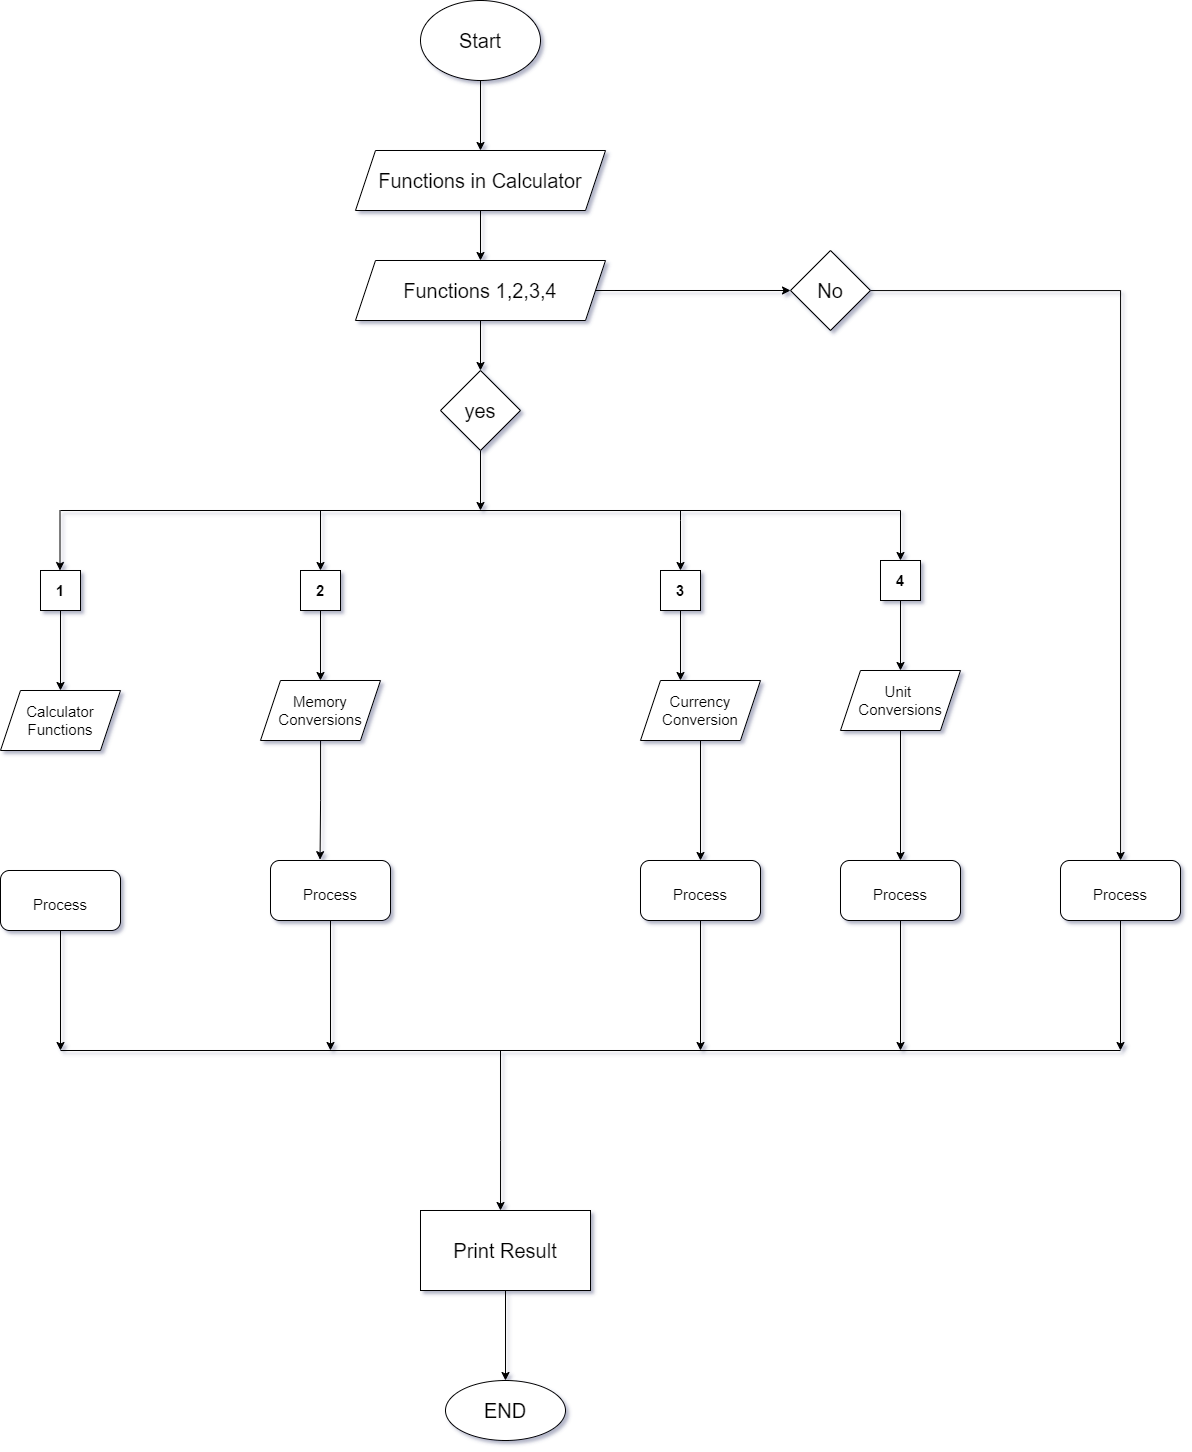

The diagram above was exported from draw.io. Its source (the exported page's mxGraphModel, read from the mxfile embedded in the PNG):
<mxGraphModel dx="2553" dy="2373" grid="1" gridSize="10" guides="1" tooltips="1" connect="1" arrows="1" fold="1" page="1" pageScale="1" pageWidth="1169" pageHeight="827" background="#FFFFFF" math="0" shadow="1">
  <root>
    <mxCell id="WIyWlLk6GJQsqaUBKTNV-0" />
    <mxCell id="WIyWlLk6GJQsqaUBKTNV-1" parent="WIyWlLk6GJQsqaUBKTNV-0" />
    <mxCell id="r_fW3Jr_s3rv04lr4nbv-2" value="&lt;font style=&quot;font-size: 20px&quot;&gt;Start&lt;/font&gt;" style="ellipse;whiteSpace=wrap;html=1;" parent="WIyWlLk6GJQsqaUBKTNV-1" vertex="1">
      <mxGeometry x="320" y="-1110" width="120" height="80" as="geometry" />
    </mxCell>
    <mxCell id="r_fW3Jr_s3rv04lr4nbv-4" value="" style="endArrow=classic;html=1;rounded=0;fontSize=20;exitX=0.5;exitY=1;exitDx=0;exitDy=0;" parent="WIyWlLk6GJQsqaUBKTNV-1" source="r_fW3Jr_s3rv04lr4nbv-2" edge="1">
      <mxGeometry width="50" height="50" relative="1" as="geometry">
        <mxPoint x="389" y="-770" as="sourcePoint" />
        <mxPoint x="380" y="-960" as="targetPoint" />
      </mxGeometry>
    </mxCell>
    <mxCell id="r_fW3Jr_s3rv04lr4nbv-5" value="Functions in Calculator" style="shape=parallelogram;perimeter=parallelogramPerimeter;whiteSpace=wrap;html=1;fixedSize=1;fontSize=20;" parent="WIyWlLk6GJQsqaUBKTNV-1" vertex="1">
      <mxGeometry x="255" y="-960" width="250" height="60" as="geometry" />
    </mxCell>
    <mxCell id="r_fW3Jr_s3rv04lr4nbv-6" value="" style="endArrow=classic;html=1;rounded=0;fontSize=20;exitX=0.5;exitY=1;exitDx=0;exitDy=0;" parent="WIyWlLk6GJQsqaUBKTNV-1" source="r_fW3Jr_s3rv04lr4nbv-5" edge="1">
      <mxGeometry width="50" height="50" relative="1" as="geometry">
        <mxPoint x="390" y="-810" as="sourcePoint" />
        <mxPoint x="380" y="-850" as="targetPoint" />
      </mxGeometry>
    </mxCell>
    <mxCell id="r_fW3Jr_s3rv04lr4nbv-15" style="edgeStyle=orthogonalEdgeStyle;rounded=0;orthogonalLoop=1;jettySize=auto;html=1;fontSize=20;" parent="WIyWlLk6GJQsqaUBKTNV-1" source="r_fW3Jr_s3rv04lr4nbv-7" edge="1">
      <mxGeometry relative="1" as="geometry">
        <mxPoint x="380" y="-600" as="targetPoint" />
      </mxGeometry>
    </mxCell>
    <mxCell id="r_fW3Jr_s3rv04lr4nbv-7" value="yes" style="rhombus;whiteSpace=wrap;html=1;fontSize=20;" parent="WIyWlLk6GJQsqaUBKTNV-1" vertex="1">
      <mxGeometry x="340" y="-740" width="80" height="80" as="geometry" />
    </mxCell>
    <mxCell id="r_fW3Jr_s3rv04lr4nbv-10" value="" style="endArrow=none;html=1;rounded=0;fontSize=20;" parent="WIyWlLk6GJQsqaUBKTNV-1" edge="1">
      <mxGeometry width="50" height="50" relative="1" as="geometry">
        <mxPoint x="-40" y="-600" as="sourcePoint" />
        <mxPoint x="800" y="-600" as="targetPoint" />
      </mxGeometry>
    </mxCell>
    <mxCell id="r_fW3Jr_s3rv04lr4nbv-14" style="edgeStyle=orthogonalEdgeStyle;rounded=0;orthogonalLoop=1;jettySize=auto;html=1;fontSize=20;" parent="WIyWlLk6GJQsqaUBKTNV-1" source="r_fW3Jr_s3rv04lr4nbv-11" target="r_fW3Jr_s3rv04lr4nbv-7" edge="1">
      <mxGeometry relative="1" as="geometry" />
    </mxCell>
    <mxCell id="r_fW3Jr_s3rv04lr4nbv-18" style="edgeStyle=orthogonalEdgeStyle;rounded=0;orthogonalLoop=1;jettySize=auto;html=1;fontSize=20;" parent="WIyWlLk6GJQsqaUBKTNV-1" source="r_fW3Jr_s3rv04lr4nbv-11" edge="1">
      <mxGeometry relative="1" as="geometry">
        <mxPoint x="690" y="-820" as="targetPoint" />
      </mxGeometry>
    </mxCell>
    <mxCell id="r_fW3Jr_s3rv04lr4nbv-11" value="Functions 1,2,3,4" style="shape=parallelogram;perimeter=parallelogramPerimeter;whiteSpace=wrap;html=1;fixedSize=1;fontSize=20;" parent="WIyWlLk6GJQsqaUBKTNV-1" vertex="1">
      <mxGeometry x="255" y="-850" width="250" height="60" as="geometry" />
    </mxCell>
    <mxCell id="Ip8X92b3FJDTVLq7OkSO-252" style="edgeStyle=orthogonalEdgeStyle;rounded=0;orthogonalLoop=1;jettySize=auto;html=1;fontSize=20;" parent="WIyWlLk6GJQsqaUBKTNV-1" source="r_fW3Jr_s3rv04lr4nbv-19" target="Ip8X92b3FJDTVLq7OkSO-218" edge="1">
      <mxGeometry relative="1" as="geometry" />
    </mxCell>
    <mxCell id="r_fW3Jr_s3rv04lr4nbv-19" value="No" style="rhombus;whiteSpace=wrap;html=1;fontSize=20;" parent="WIyWlLk6GJQsqaUBKTNV-1" vertex="1">
      <mxGeometry x="690" y="-860" width="80" height="80" as="geometry" />
    </mxCell>
    <mxCell id="r_fW3Jr_s3rv04lr4nbv-20" value="" style="endArrow=classic;html=1;rounded=0;" parent="WIyWlLk6GJQsqaUBKTNV-1" edge="1">
      <mxGeometry width="50" height="50" relative="1" as="geometry">
        <mxPoint x="-40.5" y="-600" as="sourcePoint" />
        <mxPoint x="-40.5" y="-540" as="targetPoint" />
      </mxGeometry>
    </mxCell>
    <mxCell id="Ip8X92b3FJDTVLq7OkSO-3" style="edgeStyle=orthogonalEdgeStyle;rounded=0;orthogonalLoop=1;jettySize=auto;html=1;" parent="WIyWlLk6GJQsqaUBKTNV-1" source="Ip8X92b3FJDTVLq7OkSO-0" edge="1">
      <mxGeometry relative="1" as="geometry">
        <mxPoint x="-40" y="-420" as="targetPoint" />
      </mxGeometry>
    </mxCell>
    <mxCell id="Ip8X92b3FJDTVLq7OkSO-0" value="&lt;b&gt;&lt;font style=&quot;font-size: 15px&quot;&gt;1&lt;/font&gt;&lt;/b&gt;" style="whiteSpace=wrap;html=1;aspect=fixed;" parent="WIyWlLk6GJQsqaUBKTNV-1" vertex="1">
      <mxGeometry x="-60" y="-540" width="40" height="40" as="geometry" />
    </mxCell>
    <mxCell id="Ip8X92b3FJDTVLq7OkSO-4" value="&lt;font style=&quot;font-size: 15px&quot;&gt;Calculator&lt;br&gt;Functions&lt;/font&gt;" style="shape=parallelogram;perimeter=parallelogramPerimeter;whiteSpace=wrap;html=1;fixedSize=1;" parent="WIyWlLk6GJQsqaUBKTNV-1" vertex="1">
      <mxGeometry x="-100" y="-420" width="120" height="60" as="geometry" />
    </mxCell>
    <mxCell id="Ip8X92b3FJDTVLq7OkSO-5" value="" style="endArrow=classic;html=1;rounded=0;fontSize=15;" parent="WIyWlLk6GJQsqaUBKTNV-1" edge="1">
      <mxGeometry width="50" height="50" relative="1" as="geometry">
        <mxPoint x="220" y="-600" as="sourcePoint" />
        <mxPoint x="220" y="-540" as="targetPoint" />
      </mxGeometry>
    </mxCell>
    <mxCell id="Ip8X92b3FJDTVLq7OkSO-13" value="" style="edgeStyle=orthogonalEdgeStyle;rounded=0;orthogonalLoop=1;jettySize=auto;html=1;fontSize=15;" parent="WIyWlLk6GJQsqaUBKTNV-1" source="Ip8X92b3FJDTVLq7OkSO-7" target="Ip8X92b3FJDTVLq7OkSO-12" edge="1">
      <mxGeometry relative="1" as="geometry" />
    </mxCell>
    <mxCell id="Ip8X92b3FJDTVLq7OkSO-7" value="&lt;font style=&quot;font-size: 15px&quot;&gt;&lt;b&gt;2&lt;/b&gt;&lt;/font&gt;" style="whiteSpace=wrap;html=1;aspect=fixed;" parent="WIyWlLk6GJQsqaUBKTNV-1" vertex="1">
      <mxGeometry x="200" y="-540" width="40" height="40" as="geometry" />
    </mxCell>
    <mxCell id="Ip8X92b3FJDTVLq7OkSO-8" value="" style="endArrow=classic;html=1;rounded=0;fontSize=15;" parent="WIyWlLk6GJQsqaUBKTNV-1" edge="1">
      <mxGeometry width="50" height="50" relative="1" as="geometry">
        <mxPoint x="580" y="-600" as="sourcePoint" />
        <mxPoint x="580" y="-540" as="targetPoint" />
        <Array as="points">
          <mxPoint x="580" y="-590" />
        </Array>
      </mxGeometry>
    </mxCell>
    <mxCell id="Ip8X92b3FJDTVLq7OkSO-9" value="" style="endArrow=classic;html=1;rounded=0;fontSize=15;" parent="WIyWlLk6GJQsqaUBKTNV-1" edge="1">
      <mxGeometry width="50" height="50" relative="1" as="geometry">
        <mxPoint x="800" y="-600" as="sourcePoint" />
        <mxPoint x="800" y="-550" as="targetPoint" />
      </mxGeometry>
    </mxCell>
    <mxCell id="Ip8X92b3FJDTVLq7OkSO-15" value="" style="edgeStyle=orthogonalEdgeStyle;rounded=0;orthogonalLoop=1;jettySize=auto;html=1;fontSize=15;" parent="WIyWlLk6GJQsqaUBKTNV-1" source="Ip8X92b3FJDTVLq7OkSO-10" edge="1">
      <mxGeometry relative="1" as="geometry">
        <mxPoint x="580" y="-430" as="targetPoint" />
      </mxGeometry>
    </mxCell>
    <mxCell id="Ip8X92b3FJDTVLq7OkSO-10" value="&lt;b&gt;&lt;font style=&quot;font-size: 15px&quot;&gt;3&lt;/font&gt;&lt;/b&gt;" style="whiteSpace=wrap;html=1;aspect=fixed;" parent="WIyWlLk6GJQsqaUBKTNV-1" vertex="1">
      <mxGeometry x="560" y="-540" width="40" height="40" as="geometry" />
    </mxCell>
    <mxCell id="Ip8X92b3FJDTVLq7OkSO-18" value="" style="edgeStyle=orthogonalEdgeStyle;rounded=0;orthogonalLoop=1;jettySize=auto;html=1;fontSize=15;" parent="WIyWlLk6GJQsqaUBKTNV-1" source="Ip8X92b3FJDTVLq7OkSO-11" target="Ip8X92b3FJDTVLq7OkSO-16" edge="1">
      <mxGeometry relative="1" as="geometry" />
    </mxCell>
    <mxCell id="Ip8X92b3FJDTVLq7OkSO-11" value="&lt;font style=&quot;font-size: 15px&quot;&gt;&lt;b&gt;4&lt;/b&gt;&lt;/font&gt;" style="whiteSpace=wrap;html=1;aspect=fixed;" parent="WIyWlLk6GJQsqaUBKTNV-1" vertex="1">
      <mxGeometry x="780" y="-550" width="40" height="40" as="geometry" />
    </mxCell>
    <mxCell id="Ip8X92b3FJDTVLq7OkSO-243" style="edgeStyle=orthogonalEdgeStyle;rounded=0;orthogonalLoop=1;jettySize=auto;html=1;entryX=0.413;entryY=-0.014;entryDx=0;entryDy=0;entryPerimeter=0;fontSize=20;" parent="WIyWlLk6GJQsqaUBKTNV-1" source="Ip8X92b3FJDTVLq7OkSO-12" target="Ip8X92b3FJDTVLq7OkSO-157" edge="1">
      <mxGeometry relative="1" as="geometry" />
    </mxCell>
    <mxCell id="Ip8X92b3FJDTVLq7OkSO-12" value="&lt;font style=&quot;font-size: 15px&quot;&gt;Memory&lt;br&gt;Conversions&lt;/font&gt;" style="shape=parallelogram;perimeter=parallelogramPerimeter;whiteSpace=wrap;html=1;fixedSize=1;" parent="WIyWlLk6GJQsqaUBKTNV-1" vertex="1">
      <mxGeometry x="160" y="-430" width="120" height="60" as="geometry" />
    </mxCell>
    <mxCell id="Ip8X92b3FJDTVLq7OkSO-245" style="edgeStyle=orthogonalEdgeStyle;rounded=0;orthogonalLoop=1;jettySize=auto;html=1;entryX=0.5;entryY=0;entryDx=0;entryDy=0;fontSize=20;" parent="WIyWlLk6GJQsqaUBKTNV-1" source="Ip8X92b3FJDTVLq7OkSO-14" target="Ip8X92b3FJDTVLq7OkSO-185" edge="1">
      <mxGeometry relative="1" as="geometry" />
    </mxCell>
    <mxCell id="Ip8X92b3FJDTVLq7OkSO-14" value="&lt;font style=&quot;font-size: 15px&quot;&gt;Currency&lt;br&gt;Conversion&lt;/font&gt;" style="shape=parallelogram;perimeter=parallelogramPerimeter;whiteSpace=wrap;html=1;fixedSize=1;" parent="WIyWlLk6GJQsqaUBKTNV-1" vertex="1">
      <mxGeometry x="540" y="-430" width="120" height="60" as="geometry" />
    </mxCell>
    <mxCell id="Ip8X92b3FJDTVLq7OkSO-246" style="edgeStyle=orthogonalEdgeStyle;rounded=0;orthogonalLoop=1;jettySize=auto;html=1;fontSize=20;entryX=0.5;entryY=0;entryDx=0;entryDy=0;" parent="WIyWlLk6GJQsqaUBKTNV-1" source="Ip8X92b3FJDTVLq7OkSO-16" target="Ip8X92b3FJDTVLq7OkSO-214" edge="1">
      <mxGeometry relative="1" as="geometry">
        <mxPoint x="800" y="-270" as="targetPoint" />
      </mxGeometry>
    </mxCell>
    <mxCell id="Ip8X92b3FJDTVLq7OkSO-16" value="&lt;font style=&quot;font-size: 15px&quot;&gt;Unit&amp;nbsp;&lt;br&gt;Conversions&lt;/font&gt;" style="shape=parallelogram;perimeter=parallelogramPerimeter;whiteSpace=wrap;html=1;fixedSize=1;" parent="WIyWlLk6GJQsqaUBKTNV-1" vertex="1">
      <mxGeometry x="740" y="-440" width="120" height="60" as="geometry" />
    </mxCell>
    <mxCell id="Ip8X92b3FJDTVLq7OkSO-220" style="edgeStyle=orthogonalEdgeStyle;rounded=0;orthogonalLoop=1;jettySize=auto;html=1;fontSize=15;" parent="WIyWlLk6GJQsqaUBKTNV-1" source="Ip8X92b3FJDTVLq7OkSO-91" edge="1">
      <mxGeometry relative="1" as="geometry">
        <mxPoint x="-40" y="-60" as="targetPoint" />
      </mxGeometry>
    </mxCell>
    <mxCell id="Ip8X92b3FJDTVLq7OkSO-91" value="&lt;font style=&quot;font-size: 15px&quot;&gt;Process&lt;br&gt;&lt;/font&gt;" style="rounded=1;whiteSpace=wrap;html=1;fontSize=25;" parent="WIyWlLk6GJQsqaUBKTNV-1" vertex="1">
      <mxGeometry x="-100" y="-240" width="120" height="60" as="geometry" />
    </mxCell>
    <mxCell id="Ip8X92b3FJDTVLq7OkSO-251" style="edgeStyle=orthogonalEdgeStyle;rounded=0;orthogonalLoop=1;jettySize=auto;html=1;fontSize=20;" parent="WIyWlLk6GJQsqaUBKTNV-1" source="Ip8X92b3FJDTVLq7OkSO-157" edge="1">
      <mxGeometry relative="1" as="geometry">
        <mxPoint x="230" y="-60" as="targetPoint" />
      </mxGeometry>
    </mxCell>
    <mxCell id="Ip8X92b3FJDTVLq7OkSO-157" value="&lt;font style=&quot;font-size: 15px&quot;&gt;Process&lt;br&gt;&lt;/font&gt;" style="rounded=1;whiteSpace=wrap;html=1;fontSize=25;" parent="WIyWlLk6GJQsqaUBKTNV-1" vertex="1">
      <mxGeometry x="170" y="-250" width="120" height="60" as="geometry" />
    </mxCell>
    <mxCell id="Ip8X92b3FJDTVLq7OkSO-250" style="edgeStyle=orthogonalEdgeStyle;rounded=0;orthogonalLoop=1;jettySize=auto;html=1;fontSize=20;" parent="WIyWlLk6GJQsqaUBKTNV-1" source="Ip8X92b3FJDTVLq7OkSO-185" edge="1">
      <mxGeometry relative="1" as="geometry">
        <mxPoint x="600" y="-60" as="targetPoint" />
      </mxGeometry>
    </mxCell>
    <mxCell id="Ip8X92b3FJDTVLq7OkSO-185" value="&lt;font style=&quot;font-size: 15px&quot;&gt;Process&lt;br&gt;&lt;/font&gt;" style="rounded=1;whiteSpace=wrap;html=1;fontSize=25;" parent="WIyWlLk6GJQsqaUBKTNV-1" vertex="1">
      <mxGeometry x="540" y="-250" width="120" height="60" as="geometry" />
    </mxCell>
    <mxCell id="Ip8X92b3FJDTVLq7OkSO-249" style="edgeStyle=orthogonalEdgeStyle;rounded=0;orthogonalLoop=1;jettySize=auto;html=1;fontSize=20;" parent="WIyWlLk6GJQsqaUBKTNV-1" source="Ip8X92b3FJDTVLq7OkSO-214" edge="1">
      <mxGeometry relative="1" as="geometry">
        <mxPoint x="800" y="-60" as="targetPoint" />
      </mxGeometry>
    </mxCell>
    <mxCell id="Ip8X92b3FJDTVLq7OkSO-214" value="&lt;font style=&quot;font-size: 15px&quot;&gt;Process&lt;br&gt;&lt;/font&gt;" style="rounded=1;whiteSpace=wrap;html=1;fontSize=25;" parent="WIyWlLk6GJQsqaUBKTNV-1" vertex="1">
      <mxGeometry x="740" y="-250" width="120" height="60" as="geometry" />
    </mxCell>
    <mxCell id="Ip8X92b3FJDTVLq7OkSO-248" style="edgeStyle=orthogonalEdgeStyle;rounded=0;orthogonalLoop=1;jettySize=auto;html=1;fontSize=20;" parent="WIyWlLk6GJQsqaUBKTNV-1" source="Ip8X92b3FJDTVLq7OkSO-218" edge="1">
      <mxGeometry relative="1" as="geometry">
        <mxPoint x="1020" y="-60" as="targetPoint" />
      </mxGeometry>
    </mxCell>
    <mxCell id="Ip8X92b3FJDTVLq7OkSO-218" value="&lt;font style=&quot;font-size: 15px&quot;&gt;Process&lt;br&gt;&lt;/font&gt;" style="rounded=1;whiteSpace=wrap;html=1;fontSize=25;" parent="WIyWlLk6GJQsqaUBKTNV-1" vertex="1">
      <mxGeometry x="960" y="-250" width="120" height="60" as="geometry" />
    </mxCell>
    <mxCell id="Ip8X92b3FJDTVLq7OkSO-229" value="" style="endArrow=none;html=1;rounded=0;fontSize=15;" parent="WIyWlLk6GJQsqaUBKTNV-1" edge="1">
      <mxGeometry width="50" height="50" relative="1" as="geometry">
        <mxPoint x="-40" y="-60" as="sourcePoint" />
        <mxPoint x="1020" y="-60" as="targetPoint" />
      </mxGeometry>
    </mxCell>
    <mxCell id="Ip8X92b3FJDTVLq7OkSO-234" style="edgeStyle=orthogonalEdgeStyle;rounded=0;orthogonalLoop=1;jettySize=auto;html=1;fontSize=15;" parent="WIyWlLk6GJQsqaUBKTNV-1" edge="1">
      <mxGeometry relative="1" as="geometry">
        <mxPoint x="400" y="100" as="targetPoint" />
        <mxPoint x="400" y="-60" as="sourcePoint" />
        <Array as="points">
          <mxPoint x="400" y="30" />
          <mxPoint x="400" y="30" />
        </Array>
      </mxGeometry>
    </mxCell>
    <mxCell id="Ip8X92b3FJDTVLq7OkSO-238" value="" style="edgeStyle=orthogonalEdgeStyle;rounded=0;orthogonalLoop=1;jettySize=auto;html=1;fontSize=15;" parent="WIyWlLk6GJQsqaUBKTNV-1" source="Ip8X92b3FJDTVLq7OkSO-235" target="Ip8X92b3FJDTVLq7OkSO-237" edge="1">
      <mxGeometry relative="1" as="geometry" />
    </mxCell>
    <mxCell id="Ip8X92b3FJDTVLq7OkSO-235" value="&lt;font style=&quot;font-size: 20px&quot;&gt;Print Result&lt;/font&gt;" style="rounded=0;whiteSpace=wrap;html=1;fontSize=15;" parent="WIyWlLk6GJQsqaUBKTNV-1" vertex="1">
      <mxGeometry x="320" y="100" width="170" height="80" as="geometry" />
    </mxCell>
    <mxCell id="Ip8X92b3FJDTVLq7OkSO-237" value="&lt;font style=&quot;font-size: 20px&quot;&gt;END&lt;/font&gt;" style="ellipse;whiteSpace=wrap;html=1;fontSize=15;rounded=0;" parent="WIyWlLk6GJQsqaUBKTNV-1" vertex="1">
      <mxGeometry x="345" y="270" width="120" height="60" as="geometry" />
    </mxCell>
  </root>
</mxGraphModel>